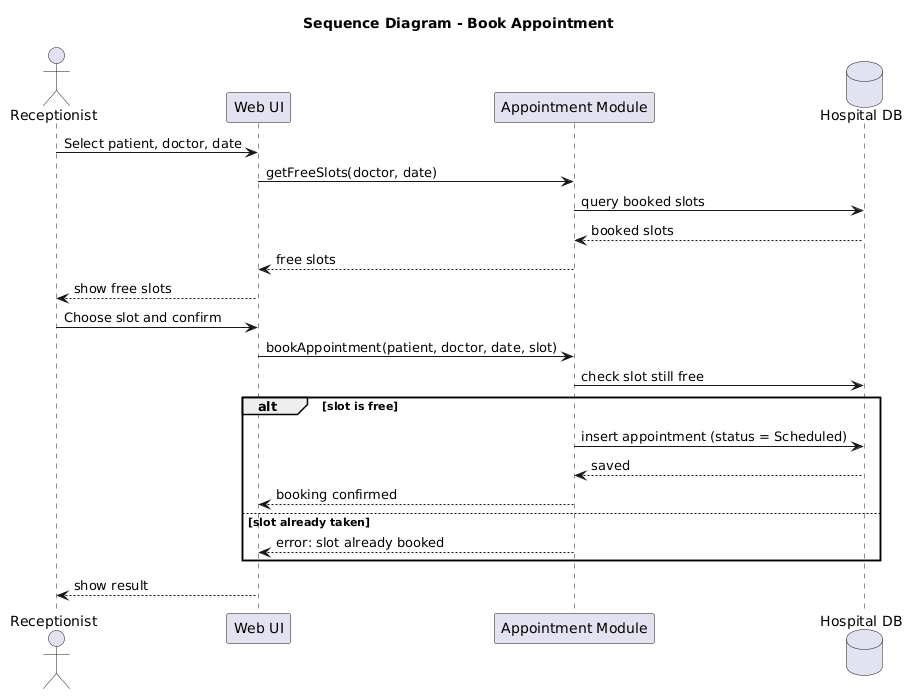

The diagram above was rendered by PlantUML. Its source (embedded in the PNG):
@startuml
title Sequence Diagram - Book Appointment

actor Receptionist
participant "Web UI" as UI
participant "Appointment Module" as AM
database "Hospital DB" as DB

Receptionist -> UI : Select patient, doctor, date
UI -> AM : getFreeSlots(doctor, date)
AM -> DB : query booked slots
DB --> AM : booked slots
AM --> UI : free slots
UI --> Receptionist : show free slots

Receptionist -> UI : Choose slot and confirm
UI -> AM : bookAppointment(patient, doctor, date, slot)
AM -> DB : check slot still free

alt slot is free
  AM -> DB : insert appointment (status = Scheduled)
  DB --> AM : saved
  AM --> UI : booking confirmed
else slot already taken
  AM --> UI : error: slot already booked
end

UI --> Receptionist : show result
@enduml